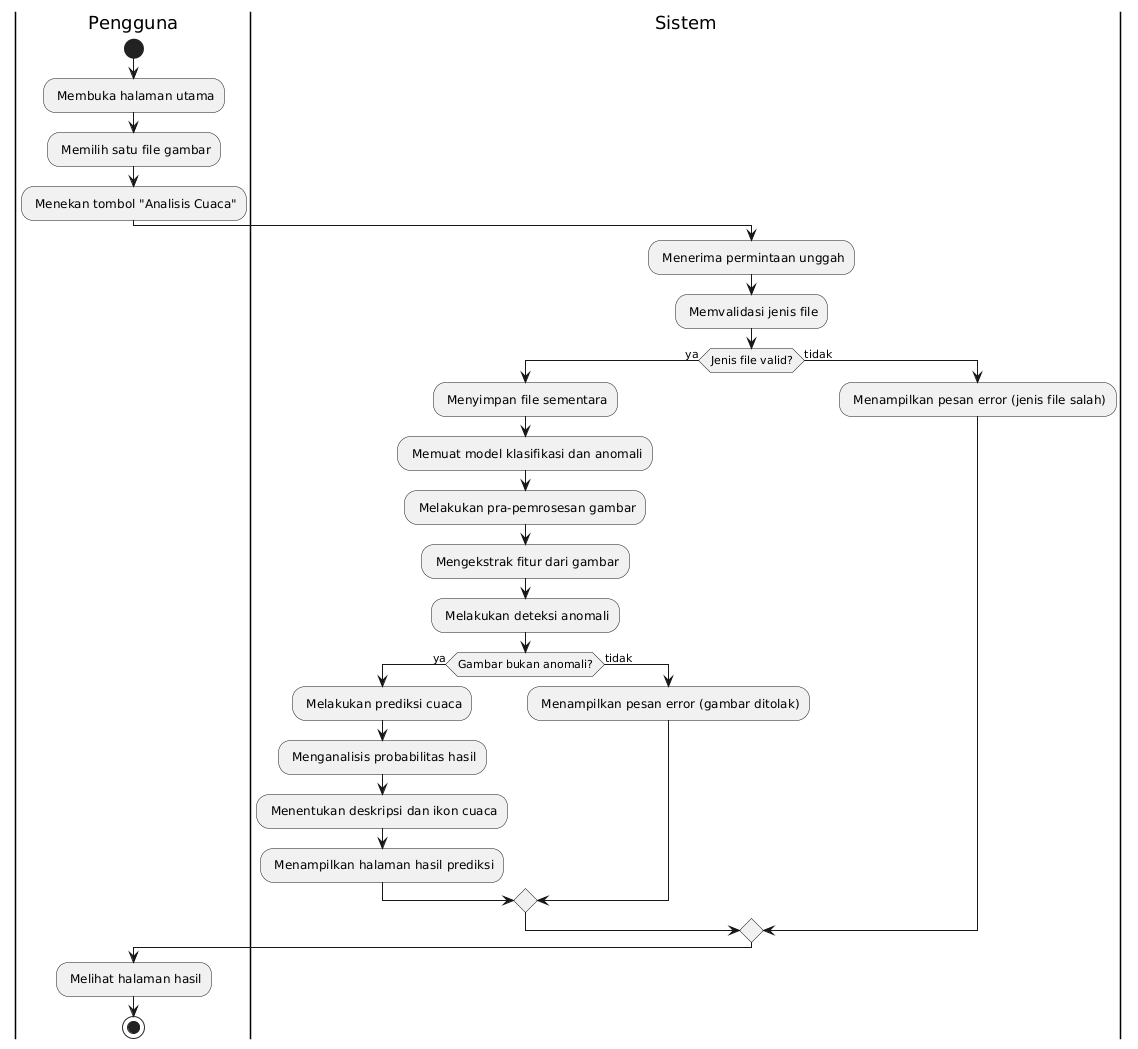

The diagram above was rendered by PlantUML. Its source (embedded in the PNG):
@startuml
|Pengguna|
start
: Membuka halaman utama;
: Memilih satu file gambar;
: Menekan tombol "Analisis Cuaca";

|Sistem|
: Menerima permintaan unggah;
: Memvalidasi jenis file;
if (Jenis file valid?) then (ya)
  : Menyimpan file sementara;
  : Memuat model klasifikasi dan anomali;
  : Melakukan pra-pemrosesan gambar;
  : Mengekstrak fitur dari gambar;
  : Melakukan deteksi anomali;
  if (Gambar bukan anomali?) then (ya)
    : Melakukan prediksi cuaca;
    : Menganalisis probabilitas hasil;
    : Menentukan deskripsi dan ikon cuaca;
    : Menampilkan halaman hasil prediksi;
  else (tidak)
    : Menampilkan pesan error (gambar ditolak);
  endif
else (tidak)
  : Menampilkan pesan error (jenis file salah);
endif

|Pengguna|
: Melihat halaman hasil;
stop
@enduml